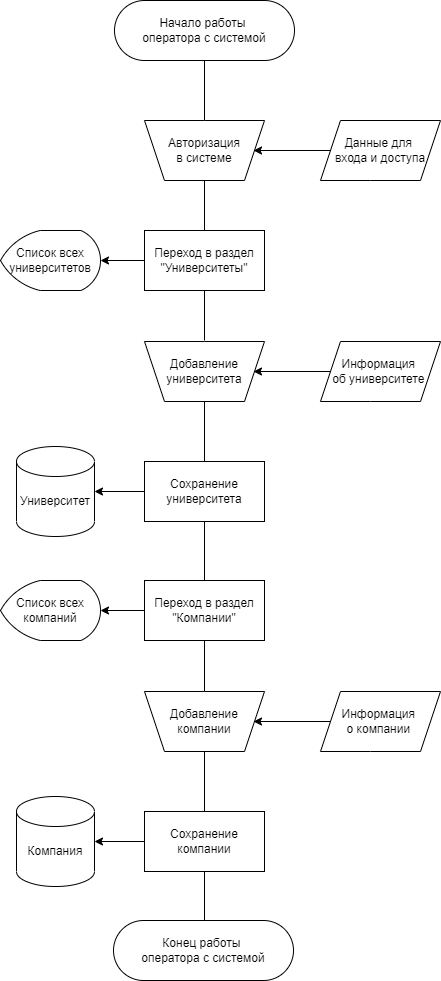

The diagram above was exported from draw.io. Its source (the exported page's mxGraphModel, read from the mxfile embedded in the PNG):
<mxGraphModel dx="4979" dy="2188" grid="1" gridSize="10" guides="1" tooltips="1" connect="1" arrows="1" fold="1" page="1" pageScale="1" pageWidth="827" pageHeight="1169" math="0" shadow="0">
  <root>
    <mxCell id="0" />
    <mxCell id="1" parent="0" />
    <mxCell id="G_8gJfsdNrT8QYe_-IgT-1" value="" style="edgeStyle=orthogonalEdgeStyle;rounded=0;orthogonalLoop=1;jettySize=auto;html=1;endArrow=none;endFill=0;" edge="1" parent="1" source="G_8gJfsdNrT8QYe_-IgT-2" target="G_8gJfsdNrT8QYe_-IgT-5">
      <mxGeometry relative="1" as="geometry" />
    </mxCell>
    <mxCell id="G_8gJfsdNrT8QYe_-IgT-2" value="Начало работы &lt;br&gt;оператора с системой" style="rounded=1;whiteSpace=wrap;html=1;arcSize=50;" vertex="1" parent="1">
      <mxGeometry x="-402" y="30" width="180" height="60" as="geometry" />
    </mxCell>
    <mxCell id="G_8gJfsdNrT8QYe_-IgT-5" value="" style="shape=trapezoid;perimeter=trapezoidPerimeter;whiteSpace=wrap;html=1;fixedSize=1;rounded=1;arcSize=0;rotation=-180;" vertex="1" parent="1">
      <mxGeometry x="-372" y="150" width="120" height="60" as="geometry" />
    </mxCell>
    <mxCell id="G_8gJfsdNrT8QYe_-IgT-6" value="Авторизация в системе" style="text;html=1;strokeColor=none;fillColor=none;align=center;verticalAlign=middle;whiteSpace=wrap;rounded=0;" vertex="1" parent="1">
      <mxGeometry x="-342" y="165" width="60" height="30" as="geometry" />
    </mxCell>
    <mxCell id="G_8gJfsdNrT8QYe_-IgT-11" value="" style="edgeStyle=orthogonalEdgeStyle;rounded=0;orthogonalLoop=1;jettySize=auto;html=1;startArrow=classic;startFill=1;endArrow=none;endFill=0;" edge="1" parent="1" target="G_8gJfsdNrT8QYe_-IgT-12">
      <mxGeometry relative="1" as="geometry">
        <mxPoint x="-263" y="180" as="sourcePoint" />
      </mxGeometry>
    </mxCell>
    <mxCell id="G_8gJfsdNrT8QYe_-IgT-12" value="Данные для &lt;br&gt;входа и доступа" style="shape=parallelogram;perimeter=parallelogramPerimeter;whiteSpace=wrap;html=1;fixedSize=1;rounded=1;arcSize=0;" vertex="1" parent="1">
      <mxGeometry x="-196" y="150" width="120" height="60" as="geometry" />
    </mxCell>
    <mxCell id="G_8gJfsdNrT8QYe_-IgT-16" value="" style="edgeStyle=orthogonalEdgeStyle;rounded=0;orthogonalLoop=1;jettySize=auto;html=1;endArrow=none;endFill=0;" edge="1" parent="1">
      <mxGeometry relative="1" as="geometry">
        <mxPoint x="-312" y="210" as="sourcePoint" />
        <mxPoint x="-312" y="370" as="targetPoint" />
      </mxGeometry>
    </mxCell>
    <mxCell id="G_8gJfsdNrT8QYe_-IgT-25" value="&lt;span&gt;Переход в раздел &quot;Университеты&quot;&lt;/span&gt;" style="whiteSpace=wrap;html=1;strokeWidth=1;rounded=1;arcSize=0;" vertex="1" parent="1">
      <mxGeometry x="-372" y="260" width="120" height="60" as="geometry" />
    </mxCell>
    <mxCell id="G_8gJfsdNrT8QYe_-IgT-26" value="" style="edgeStyle=orthogonalEdgeStyle;rounded=0;orthogonalLoop=1;jettySize=auto;html=1;startArrow=classic;startFill=1;endArrow=none;endFill=0;" edge="1" parent="1" source="G_8gJfsdNrT8QYe_-IgT-27">
      <mxGeometry relative="1" as="geometry">
        <mxPoint x="-372" y="290" as="targetPoint" />
      </mxGeometry>
    </mxCell>
    <mxCell id="G_8gJfsdNrT8QYe_-IgT-27" value="Список всех университетов" style="strokeWidth=1;html=1;shape=mxgraph.flowchart.display;whiteSpace=wrap;" vertex="1" parent="1">
      <mxGeometry x="-516" y="260" width="100" height="60" as="geometry" />
    </mxCell>
    <mxCell id="G_8gJfsdNrT8QYe_-IgT-28" value="" style="edgeStyle=orthogonalEdgeStyle;rounded=0;orthogonalLoop=1;jettySize=auto;html=1;endArrow=none;endFill=0;" edge="1" parent="1">
      <mxGeometry relative="1" as="geometry">
        <mxPoint x="-312" y="960.0000000000002" as="targetPoint" />
        <mxPoint x="-312" y="900.0000000000002" as="sourcePoint" />
      </mxGeometry>
    </mxCell>
    <mxCell id="G_8gJfsdNrT8QYe_-IgT-32" value="Конец работы &lt;br&gt;оператора с системой" style="rounded=1;whiteSpace=wrap;html=1;arcSize=50;" vertex="1" parent="1">
      <mxGeometry x="-403" y="950" width="180" height="60" as="geometry" />
    </mxCell>
    <mxCell id="G_8gJfsdNrT8QYe_-IgT-50" value="" style="shape=trapezoid;perimeter=trapezoidPerimeter;whiteSpace=wrap;html=1;fixedSize=1;rounded=1;arcSize=0;rotation=-180;" vertex="1" parent="1">
      <mxGeometry x="-372" y="371" width="120" height="60" as="geometry" />
    </mxCell>
    <mxCell id="G_8gJfsdNrT8QYe_-IgT-51" value="" style="edgeStyle=orthogonalEdgeStyle;rounded=0;orthogonalLoop=1;jettySize=auto;html=1;exitX=0.5;exitY=0;exitDx=0;exitDy=0;entryX=0.5;entryY=0;entryDx=0;entryDy=0;endArrow=none;endFill=0;" edge="1" parent="1" source="G_8gJfsdNrT8QYe_-IgT-50" target="G_8gJfsdNrT8QYe_-IgT-53">
      <mxGeometry relative="1" as="geometry">
        <mxPoint x="-312" y="441" as="sourcePoint" />
        <mxPoint x="-312" y="481" as="targetPoint" />
      </mxGeometry>
    </mxCell>
    <mxCell id="G_8gJfsdNrT8QYe_-IgT-52" value="Добавление университета" style="text;html=1;strokeColor=none;fillColor=none;align=center;verticalAlign=middle;whiteSpace=wrap;rounded=0;" vertex="1" parent="1">
      <mxGeometry x="-342" y="386" width="60" height="30" as="geometry" />
    </mxCell>
    <mxCell id="G_8gJfsdNrT8QYe_-IgT-69" value="" style="edgeStyle=orthogonalEdgeStyle;rounded=0;orthogonalLoop=1;jettySize=auto;html=1;endArrow=none;endFill=0;" edge="1" parent="1" source="G_8gJfsdNrT8QYe_-IgT-53" target="G_8gJfsdNrT8QYe_-IgT-58">
      <mxGeometry relative="1" as="geometry" />
    </mxCell>
    <mxCell id="G_8gJfsdNrT8QYe_-IgT-53" value="Сохранение университета" style="whiteSpace=wrap;html=1;strokeWidth=1;rounded=1;arcSize=0;" vertex="1" parent="1">
      <mxGeometry x="-372" y="491" width="120" height="60" as="geometry" />
    </mxCell>
    <mxCell id="G_8gJfsdNrT8QYe_-IgT-54" value="" style="edgeStyle=orthogonalEdgeStyle;rounded=0;orthogonalLoop=1;jettySize=auto;html=1;startArrow=classic;startFill=1;endArrow=none;endFill=0;" edge="1" parent="1" source="G_8gJfsdNrT8QYe_-IgT-55" target="G_8gJfsdNrT8QYe_-IgT-53">
      <mxGeometry relative="1" as="geometry" />
    </mxCell>
    <mxCell id="G_8gJfsdNrT8QYe_-IgT-55" value="Университет" style="shape=cylinder3;whiteSpace=wrap;html=1;boundedLbl=1;backgroundOutline=1;size=15;strokeWidth=1;" vertex="1" parent="1">
      <mxGeometry x="-500" y="476" width="78" height="90" as="geometry" />
    </mxCell>
    <mxCell id="G_8gJfsdNrT8QYe_-IgT-56" value="" style="edgeStyle=orthogonalEdgeStyle;rounded=0;orthogonalLoop=1;jettySize=auto;html=1;startArrow=classic;startFill=1;endArrow=none;endFill=0;" edge="1" parent="1" target="G_8gJfsdNrT8QYe_-IgT-57">
      <mxGeometry relative="1" as="geometry">
        <mxPoint x="-263" y="401" as="sourcePoint" />
      </mxGeometry>
    </mxCell>
    <mxCell id="G_8gJfsdNrT8QYe_-IgT-57" value="Информация &lt;br&gt;об университете&amp;nbsp;" style="shape=parallelogram;perimeter=parallelogramPerimeter;whiteSpace=wrap;html=1;fixedSize=1;rounded=1;arcSize=0;" vertex="1" parent="1">
      <mxGeometry x="-196" y="371" width="120" height="60" as="geometry" />
    </mxCell>
    <mxCell id="G_8gJfsdNrT8QYe_-IgT-70" value="" style="edgeStyle=orthogonalEdgeStyle;rounded=0;orthogonalLoop=1;jettySize=auto;html=1;endArrow=none;endFill=0;" edge="1" parent="1" source="G_8gJfsdNrT8QYe_-IgT-58" target="G_8gJfsdNrT8QYe_-IgT-63">
      <mxGeometry relative="1" as="geometry" />
    </mxCell>
    <mxCell id="G_8gJfsdNrT8QYe_-IgT-58" value="&lt;span&gt;Переход в раздел &quot;Компании&quot;&lt;/span&gt;" style="whiteSpace=wrap;html=1;strokeWidth=1;rounded=1;arcSize=0;" vertex="1" parent="1">
      <mxGeometry x="-372" y="610" width="120" height="60" as="geometry" />
    </mxCell>
    <mxCell id="G_8gJfsdNrT8QYe_-IgT-59" value="" style="edgeStyle=orthogonalEdgeStyle;rounded=0;orthogonalLoop=1;jettySize=auto;html=1;startArrow=classic;startFill=1;endArrow=none;endFill=0;" edge="1" parent="1" source="G_8gJfsdNrT8QYe_-IgT-60">
      <mxGeometry relative="1" as="geometry">
        <mxPoint x="-372" y="640" as="targetPoint" />
      </mxGeometry>
    </mxCell>
    <mxCell id="G_8gJfsdNrT8QYe_-IgT-60" value="Список всех компаний" style="strokeWidth=1;html=1;shape=mxgraph.flowchart.display;whiteSpace=wrap;" vertex="1" parent="1">
      <mxGeometry x="-516" y="610" width="100" height="60" as="geometry" />
    </mxCell>
    <mxCell id="G_8gJfsdNrT8QYe_-IgT-61" value="" style="shape=trapezoid;perimeter=trapezoidPerimeter;whiteSpace=wrap;html=1;fixedSize=1;rounded=1;arcSize=0;rotation=-180;" vertex="1" parent="1">
      <mxGeometry x="-372" y="721" width="120" height="60" as="geometry" />
    </mxCell>
    <mxCell id="G_8gJfsdNrT8QYe_-IgT-62" value="" style="edgeStyle=orthogonalEdgeStyle;rounded=0;orthogonalLoop=1;jettySize=auto;html=1;exitX=0.5;exitY=0;exitDx=0;exitDy=0;entryX=0.5;entryY=0;entryDx=0;entryDy=0;endArrow=none;endFill=0;" edge="1" parent="1" source="G_8gJfsdNrT8QYe_-IgT-61" target="G_8gJfsdNrT8QYe_-IgT-64">
      <mxGeometry relative="1" as="geometry">
        <mxPoint x="-312" y="791" as="sourcePoint" />
        <mxPoint x="-312" y="831" as="targetPoint" />
      </mxGeometry>
    </mxCell>
    <mxCell id="G_8gJfsdNrT8QYe_-IgT-63" value="Добавление компании" style="text;html=1;strokeColor=none;fillColor=none;align=center;verticalAlign=middle;whiteSpace=wrap;rounded=0;" vertex="1" parent="1">
      <mxGeometry x="-342" y="736" width="60" height="30" as="geometry" />
    </mxCell>
    <mxCell id="G_8gJfsdNrT8QYe_-IgT-64" value="Сохранение компании" style="whiteSpace=wrap;html=1;strokeWidth=1;rounded=1;arcSize=0;" vertex="1" parent="1">
      <mxGeometry x="-372" y="841" width="120" height="60" as="geometry" />
    </mxCell>
    <mxCell id="G_8gJfsdNrT8QYe_-IgT-65" value="" style="edgeStyle=orthogonalEdgeStyle;rounded=0;orthogonalLoop=1;jettySize=auto;html=1;startArrow=classic;startFill=1;endArrow=none;endFill=0;" edge="1" parent="1" source="G_8gJfsdNrT8QYe_-IgT-66" target="G_8gJfsdNrT8QYe_-IgT-64">
      <mxGeometry relative="1" as="geometry" />
    </mxCell>
    <mxCell id="G_8gJfsdNrT8QYe_-IgT-66" value="Компания" style="shape=cylinder3;whiteSpace=wrap;html=1;boundedLbl=1;backgroundOutline=1;size=15;strokeWidth=1;" vertex="1" parent="1">
      <mxGeometry x="-500" y="826" width="78" height="90" as="geometry" />
    </mxCell>
    <mxCell id="G_8gJfsdNrT8QYe_-IgT-67" value="" style="edgeStyle=orthogonalEdgeStyle;rounded=0;orthogonalLoop=1;jettySize=auto;html=1;startArrow=classic;startFill=1;endArrow=none;endFill=0;" edge="1" parent="1" target="G_8gJfsdNrT8QYe_-IgT-68">
      <mxGeometry relative="1" as="geometry">
        <mxPoint x="-263" y="751" as="sourcePoint" />
      </mxGeometry>
    </mxCell>
    <mxCell id="G_8gJfsdNrT8QYe_-IgT-68" value="Информация &lt;br&gt;о компании&amp;nbsp;" style="shape=parallelogram;perimeter=parallelogramPerimeter;whiteSpace=wrap;html=1;fixedSize=1;rounded=1;arcSize=0;" vertex="1" parent="1">
      <mxGeometry x="-196" y="721" width="120" height="60" as="geometry" />
    </mxCell>
  </root>
</mxGraphModel>